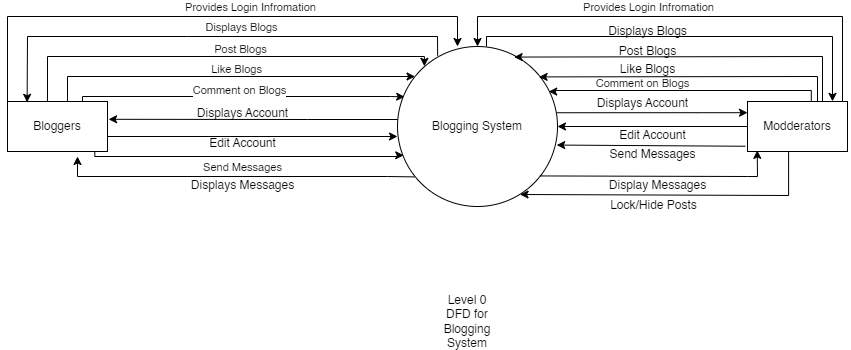

The diagram above was exported from draw.io. Its source (the exported page's mxGraphModel, read from the mxfile embedded in the PNG):
<mxGraphModel dx="1714" dy="556" grid="1" gridSize="10" guides="1" tooltips="1" connect="1" arrows="1" fold="1" page="1" pageScale="1" pageWidth="850" pageHeight="1100" math="0" shadow="0">
  <root>
    <mxCell id="0" />
    <mxCell id="1" parent="0" />
    <mxCell id="VlbHom1vkppXeVhLXR8A-18" style="edgeStyle=orthogonalEdgeStyle;rounded=0;orthogonalLoop=1;jettySize=auto;html=1;entryX=0.168;entryY=0.124;entryDx=0;entryDy=0;entryPerimeter=0;" parent="1" source="e1dtL6oG-nimvrh9x2UI-2" target="e1dtL6oG-nimvrh9x2UI-4" edge="1">
      <mxGeometry relative="1" as="geometry">
        <mxPoint x="-330" y="470" as="targetPoint" />
        <Array as="points">
          <mxPoint x="-420" y="440" />
          <mxPoint x="-43" y="440" />
        </Array>
      </mxGeometry>
    </mxCell>
    <mxCell id="VlbHom1vkppXeVhLXR8A-20" value="Post Blogs" style="edgeLabel;html=1;align=center;verticalAlign=middle;resizable=0;points=[];" parent="VlbHom1vkppXeVhLXR8A-18" vertex="1" connectable="0">
      <mxGeometry x="-0.2549" y="-2" relative="1" as="geometry">
        <mxPoint x="76" y="-10" as="offset" />
      </mxGeometry>
    </mxCell>
    <mxCell id="VlbHom1vkppXeVhLXR8A-21" style="edgeStyle=orthogonalEdgeStyle;rounded=0;orthogonalLoop=1;jettySize=auto;html=1;exitX=0.641;exitY=0.03;exitDx=0;exitDy=0;exitPerimeter=0;" parent="1" source="e1dtL6oG-nimvrh9x2UI-2" target="e1dtL6oG-nimvrh9x2UI-4" edge="1">
      <mxGeometry relative="1" as="geometry">
        <mxPoint x="-400" y="460" as="sourcePoint" />
        <Array as="points">
          <mxPoint x="-400" y="487" />
          <mxPoint x="-400" y="460" />
        </Array>
      </mxGeometry>
    </mxCell>
    <mxCell id="VlbHom1vkppXeVhLXR8A-22" value="Like Blogs&lt;br&gt;" style="edgeLabel;html=1;align=center;verticalAlign=middle;resizable=0;points=[];" parent="VlbHom1vkppXeVhLXR8A-21" vertex="1" connectable="0">
      <mxGeometry x="-0.2825" y="2" relative="1" as="geometry">
        <mxPoint x="63" y="-6" as="offset" />
      </mxGeometry>
    </mxCell>
    <mxCell id="VlbHom1vkppXeVhLXR8A-23" style="edgeStyle=orthogonalEdgeStyle;rounded=0;orthogonalLoop=1;jettySize=auto;html=1;exitX=0.75;exitY=0;exitDx=0;exitDy=0;entryX=0.045;entryY=0.315;entryDx=0;entryDy=0;entryPerimeter=0;" parent="1" source="e1dtL6oG-nimvrh9x2UI-2" target="e1dtL6oG-nimvrh9x2UI-4" edge="1">
      <mxGeometry relative="1" as="geometry">
        <Array as="points">
          <mxPoint x="-385" y="480" />
          <mxPoint x="-77" y="480" />
        </Array>
      </mxGeometry>
    </mxCell>
    <mxCell id="VlbHom1vkppXeVhLXR8A-24" value="Comment on Blogs" style="edgeLabel;html=1;align=center;verticalAlign=middle;resizable=0;points=[];" parent="VlbHom1vkppXeVhLXR8A-23" vertex="1" connectable="0">
      <mxGeometry x="-0.1956" y="-1" relative="1" as="geometry">
        <mxPoint x="29" y="-8" as="offset" />
      </mxGeometry>
    </mxCell>
    <mxCell id="VlbHom1vkppXeVhLXR8A-33" style="edgeStyle=orthogonalEdgeStyle;rounded=0;orthogonalLoop=1;jettySize=auto;html=1;" parent="1" source="e1dtL6oG-nimvrh9x2UI-2" edge="1">
      <mxGeometry relative="1" as="geometry">
        <mxPoint x="-70" y="520" as="targetPoint" />
        <Array as="points">
          <mxPoint x="-70" y="520" />
        </Array>
      </mxGeometry>
    </mxCell>
    <mxCell id="VlbHom1vkppXeVhLXR8A-35" style="edgeStyle=orthogonalEdgeStyle;rounded=0;orthogonalLoop=1;jettySize=auto;html=1;exitX=0.873;exitY=0.972;exitDx=0;exitDy=0;entryX=0.039;entryY=0.68;entryDx=0;entryDy=0;entryPerimeter=0;exitPerimeter=0;" parent="1" source="e1dtL6oG-nimvrh9x2UI-2" target="e1dtL6oG-nimvrh9x2UI-4" edge="1">
      <mxGeometry relative="1" as="geometry">
        <Array as="points">
          <mxPoint x="-373" y="540" />
          <mxPoint x="-70" y="540" />
          <mxPoint x="-70" y="539" />
        </Array>
      </mxGeometry>
    </mxCell>
    <mxCell id="VlbHom1vkppXeVhLXR8A-36" value="Send Messages" style="edgeLabel;html=1;align=center;verticalAlign=middle;resizable=0;points=[];" parent="VlbHom1vkppXeVhLXR8A-35" vertex="1" connectable="0">
      <mxGeometry x="-0.0522" y="-3" relative="1" as="geometry">
        <mxPoint x="4" y="7" as="offset" />
      </mxGeometry>
    </mxCell>
    <mxCell id="e1dtL6oG-nimvrh9x2UI-2" value="Bloggers" style="html=1;dashed=0;whiteSpace=wrap;" parent="1" vertex="1">
      <mxGeometry x="-460" y="485" width="100" height="50" as="geometry" />
    </mxCell>
    <mxCell id="VlbHom1vkppXeVhLXR8A-29" style="edgeStyle=orthogonalEdgeStyle;rounded=0;orthogonalLoop=1;jettySize=auto;html=1;entryX=1.011;entryY=0.356;entryDx=0;entryDy=0;entryPerimeter=0;" parent="1" source="e1dtL6oG-nimvrh9x2UI-4" target="e1dtL6oG-nimvrh9x2UI-2" edge="1">
      <mxGeometry relative="1" as="geometry">
        <Array as="points">
          <mxPoint x="-160" y="503" />
          <mxPoint x="-160" y="503" />
        </Array>
      </mxGeometry>
    </mxCell>
    <mxCell id="VlbHom1vkppXeVhLXR8A-55" style="edgeStyle=orthogonalEdgeStyle;rounded=0;orthogonalLoop=1;jettySize=auto;html=1;exitX=0.991;exitY=0.414;exitDx=0;exitDy=0;exitPerimeter=0;" parent="1" source="e1dtL6oG-nimvrh9x2UI-4" target="e1dtL6oG-nimvrh9x2UI-5" edge="1">
      <mxGeometry relative="1" as="geometry">
        <Array as="points">
          <mxPoint x="230" y="496" />
          <mxPoint x="230" y="496" />
        </Array>
      </mxGeometry>
    </mxCell>
    <mxCell id="e1dtL6oG-nimvrh9x2UI-4" value="Blogging System" style="shape=ellipse;html=1;dashed=0;whiteSpace=wrap;aspect=fixed;perimeter=ellipsePerimeter;" parent="1" vertex="1">
      <mxGeometry x="-70" y="430" width="160" height="160" as="geometry" />
    </mxCell>
    <mxCell id="VlbHom1vkppXeVhLXR8A-43" style="edgeStyle=orthogonalEdgeStyle;rounded=0;orthogonalLoop=1;jettySize=auto;html=1;entryX=0.5;entryY=0;entryDx=0;entryDy=0;exitX=0.95;exitY=-0.002;exitDx=0;exitDy=0;exitPerimeter=0;" parent="1" source="e1dtL6oG-nimvrh9x2UI-5" target="e1dtL6oG-nimvrh9x2UI-4" edge="1">
      <mxGeometry relative="1" as="geometry">
        <Array as="points">
          <mxPoint x="375" y="400" />
          <mxPoint x="10" y="400" />
        </Array>
      </mxGeometry>
    </mxCell>
    <mxCell id="VlbHom1vkppXeVhLXR8A-53" style="edgeStyle=orthogonalEdgeStyle;rounded=0;orthogonalLoop=1;jettySize=auto;html=1;entryX=0.945;entryY=0.282;entryDx=0;entryDy=0;entryPerimeter=0;exitX=0.638;exitY=0.015;exitDx=0;exitDy=0;exitPerimeter=0;" parent="1" source="e1dtL6oG-nimvrh9x2UI-5" target="e1dtL6oG-nimvrh9x2UI-4" edge="1">
      <mxGeometry relative="1" as="geometry">
        <Array as="points">
          <mxPoint x="344" y="474" />
          <mxPoint x="87" y="474" />
          <mxPoint x="87" y="475" />
        </Array>
      </mxGeometry>
    </mxCell>
    <mxCell id="VlbHom1vkppXeVhLXR8A-54" value="Comment on Blogs" style="edgeLabel;html=1;align=center;verticalAlign=middle;resizable=0;points=[];" parent="VlbHom1vkppXeVhLXR8A-53" vertex="1" connectable="0">
      <mxGeometry x="0.3407" relative="1" as="geometry">
        <mxPoint x="4" y="-8" as="offset" />
      </mxGeometry>
    </mxCell>
    <mxCell id="VlbHom1vkppXeVhLXR8A-57" style="edgeStyle=orthogonalEdgeStyle;rounded=0;orthogonalLoop=1;jettySize=auto;html=1;entryX=1;entryY=0.5;entryDx=0;entryDy=0;" parent="1" source="e1dtL6oG-nimvrh9x2UI-5" target="e1dtL6oG-nimvrh9x2UI-4" edge="1">
      <mxGeometry relative="1" as="geometry" />
    </mxCell>
    <mxCell id="k12UPrafSxKc0j2QZw2m-1" style="edgeStyle=orthogonalEdgeStyle;rounded=0;orthogonalLoop=1;jettySize=auto;html=1;entryX=0.766;entryY=0.925;entryDx=0;entryDy=0;entryPerimeter=0;exitX=0.411;exitY=0.989;exitDx=0;exitDy=0;exitPerimeter=0;" parent="1" source="e1dtL6oG-nimvrh9x2UI-5" target="e1dtL6oG-nimvrh9x2UI-4" edge="1">
      <mxGeometry relative="1" as="geometry">
        <mxPoint x="61.849833462074336" y="579" as="targetPoint" />
        <mxPoint x="320" y="540" as="sourcePoint" />
        <Array as="points">
          <mxPoint x="321" y="579" />
          <mxPoint x="53" y="579" />
        </Array>
      </mxGeometry>
    </mxCell>
    <mxCell id="e1dtL6oG-nimvrh9x2UI-5" value="Modderators" style="html=1;dashed=0;whiteSpace=wrap;" parent="1" vertex="1">
      <mxGeometry x="280" y="485" width="100" height="50" as="geometry" />
    </mxCell>
    <mxCell id="VlbHom1vkppXeVhLXR8A-14" value="" style="endArrow=classic;html=1;rounded=0;exitX=0;exitY=0;exitDx=0;exitDy=0;entryX=0.375;entryY=0;entryDx=0;entryDy=0;entryPerimeter=0;" parent="1" source="e1dtL6oG-nimvrh9x2UI-2" target="e1dtL6oG-nimvrh9x2UI-4" edge="1">
      <mxGeometry width="50" height="50" relative="1" as="geometry">
        <mxPoint x="-390" y="470" as="sourcePoint" />
        <mxPoint x="-90" y="430" as="targetPoint" />
        <Array as="points">
          <mxPoint x="-460" y="400" />
          <mxPoint x="-10" y="400" />
        </Array>
      </mxGeometry>
    </mxCell>
    <mxCell id="VlbHom1vkppXeVhLXR8A-15" value="Provides Login Infromation&lt;br&gt;" style="edgeLabel;html=1;align=center;verticalAlign=middle;resizable=0;points=[];" parent="VlbHom1vkppXeVhLXR8A-14" vertex="1" connectable="0">
      <mxGeometry x="0.0032" y="2" relative="1" as="geometry">
        <mxPoint x="44" y="-8" as="offset" />
      </mxGeometry>
    </mxCell>
    <mxCell id="VlbHom1vkppXeVhLXR8A-16" value="" style="endArrow=classic;html=1;rounded=0;exitX=0.251;exitY=0.058;exitDx=0;exitDy=0;exitPerimeter=0;entryX=0.196;entryY=0.016;entryDx=0;entryDy=0;entryPerimeter=0;" parent="1" source="e1dtL6oG-nimvrh9x2UI-4" target="e1dtL6oG-nimvrh9x2UI-2" edge="1">
      <mxGeometry width="50" height="50" relative="1" as="geometry">
        <mxPoint x="-310" y="510" as="sourcePoint" />
        <mxPoint x="-440" y="480" as="targetPoint" />
        <Array as="points">
          <mxPoint x="-30" y="420" />
          <mxPoint x="-280" y="420" />
          <mxPoint x="-440" y="420" />
        </Array>
      </mxGeometry>
    </mxCell>
    <mxCell id="VlbHom1vkppXeVhLXR8A-17" value="Displays Blogs" style="edgeLabel;html=1;align=center;verticalAlign=middle;resizable=0;points=[];" parent="VlbHom1vkppXeVhLXR8A-16" vertex="1" connectable="0">
      <mxGeometry x="0.2519" y="1" relative="1" as="geometry">
        <mxPoint x="94" y="-11" as="offset" />
      </mxGeometry>
    </mxCell>
    <mxCell id="VlbHom1vkppXeVhLXR8A-31" value="Displays Account&lt;br&gt;" style="text;html=1;align=center;verticalAlign=middle;resizable=0;points=[];autosize=1;strokeColor=none;fillColor=none;" parent="1" vertex="1">
      <mxGeometry x="-280" y="482" width="110" height="30" as="geometry" />
    </mxCell>
    <mxCell id="VlbHom1vkppXeVhLXR8A-34" value="Edit Account&lt;br&gt;" style="text;html=1;align=center;verticalAlign=middle;resizable=0;points=[];autosize=1;strokeColor=none;fillColor=none;" parent="1" vertex="1">
      <mxGeometry x="-270" y="512" width="90" height="30" as="geometry" />
    </mxCell>
    <mxCell id="VlbHom1vkppXeVhLXR8A-38" value="" style="endArrow=classic;html=1;rounded=0;exitX=0.106;exitY=0.815;exitDx=0;exitDy=0;exitPerimeter=0;entryX=0.7;entryY=1.1;entryDx=0;entryDy=0;entryPerimeter=0;" parent="1" source="e1dtL6oG-nimvrh9x2UI-4" target="e1dtL6oG-nimvrh9x2UI-2" edge="1">
      <mxGeometry width="50" height="50" relative="1" as="geometry">
        <mxPoint x="-210" y="620" as="sourcePoint" />
        <mxPoint x="-370" y="560" as="targetPoint" />
        <Array as="points">
          <mxPoint x="-80" y="560" />
          <mxPoint x="-390" y="560" />
        </Array>
      </mxGeometry>
    </mxCell>
    <mxCell id="VlbHom1vkppXeVhLXR8A-42" value="Displays Messages&lt;br&gt;" style="text;html=1;align=center;verticalAlign=middle;resizable=0;points=[];autosize=1;strokeColor=none;fillColor=none;" parent="1" vertex="1">
      <mxGeometry x="-290" y="554" width="130" height="30" as="geometry" />
    </mxCell>
    <mxCell id="VlbHom1vkppXeVhLXR8A-44" value="Provides Login Infromation&lt;br&gt;" style="edgeLabel;html=1;align=center;verticalAlign=middle;resizable=0;points=[];" parent="1" vertex="1" connectable="0">
      <mxGeometry x="180" y="390" as="geometry" />
    </mxCell>
    <mxCell id="VlbHom1vkppXeVhLXR8A-45" value="" style="endArrow=classic;html=1;rounded=0;entryX=0.85;entryY=-0.002;entryDx=0;entryDy=0;entryPerimeter=0;" parent="1" target="e1dtL6oG-nimvrh9x2UI-5" edge="1">
      <mxGeometry width="50" height="50" relative="1" as="geometry">
        <mxPoint x="19" y="430" as="sourcePoint" />
        <mxPoint x="321.29999999999995" y="496.35" as="targetPoint" />
        <Array as="points">
          <mxPoint x="19" y="420" />
          <mxPoint x="365" y="420" />
        </Array>
      </mxGeometry>
    </mxCell>
    <mxCell id="VlbHom1vkppXeVhLXR8A-46" value="Displays Blogs" style="text;html=1;align=center;verticalAlign=middle;resizable=0;points=[];autosize=1;strokeColor=none;fillColor=none;" parent="1" vertex="1">
      <mxGeometry x="130" y="400" width="100" height="30" as="geometry" />
    </mxCell>
    <mxCell id="VlbHom1vkppXeVhLXR8A-49" value="" style="endArrow=classic;html=1;rounded=0;exitX=0.75;exitY=0;exitDx=0;exitDy=0;entryX=0.729;entryY=0.066;entryDx=0;entryDy=0;entryPerimeter=0;" parent="1" source="e1dtL6oG-nimvrh9x2UI-5" target="e1dtL6oG-nimvrh9x2UI-4" edge="1">
      <mxGeometry width="50" height="50" relative="1" as="geometry">
        <mxPoint x="240" y="510" as="sourcePoint" />
        <mxPoint x="290" y="460" as="targetPoint" />
        <Array as="points">
          <mxPoint x="355" y="440" />
        </Array>
      </mxGeometry>
    </mxCell>
    <mxCell id="VlbHom1vkppXeVhLXR8A-50" value="Post Blogs&lt;br&gt;" style="text;html=1;align=center;verticalAlign=middle;resizable=0;points=[];autosize=1;strokeColor=none;fillColor=none;" parent="1" vertex="1">
      <mxGeometry x="140" y="420" width="80" height="30" as="geometry" />
    </mxCell>
    <mxCell id="VlbHom1vkppXeVhLXR8A-51" value="" style="endArrow=classic;html=1;rounded=0;entryX=0.885;entryY=0.19;entryDx=0;entryDy=0;exitX=0.7;exitY=-0.004;exitDx=0;exitDy=0;exitPerimeter=0;entryPerimeter=0;" parent="1" source="e1dtL6oG-nimvrh9x2UI-5" target="e1dtL6oG-nimvrh9x2UI-4" edge="1">
      <mxGeometry width="50" height="50" relative="1" as="geometry">
        <mxPoint x="340" y="453" as="sourcePoint" />
        <mxPoint x="220" y="390" as="targetPoint" />
        <Array as="points">
          <mxPoint x="350" y="460" />
        </Array>
      </mxGeometry>
    </mxCell>
    <mxCell id="VlbHom1vkppXeVhLXR8A-52" value="Like Blogs" style="text;html=1;align=center;verticalAlign=middle;resizable=0;points=[];autosize=1;strokeColor=none;fillColor=none;" parent="1" vertex="1">
      <mxGeometry x="140" y="438" width="80" height="30" as="geometry" />
    </mxCell>
    <mxCell id="VlbHom1vkppXeVhLXR8A-56" value="Displays Account" style="text;html=1;align=center;verticalAlign=middle;resizable=0;points=[];autosize=1;strokeColor=none;fillColor=none;" parent="1" vertex="1">
      <mxGeometry x="120" y="472" width="110" height="30" as="geometry" />
    </mxCell>
    <mxCell id="VlbHom1vkppXeVhLXR8A-58" value="Edit Account" style="text;html=1;align=center;verticalAlign=middle;resizable=0;points=[];autosize=1;strokeColor=none;fillColor=none;" parent="1" vertex="1">
      <mxGeometry x="140" y="504" width="90" height="30" as="geometry" />
    </mxCell>
    <mxCell id="VlbHom1vkppXeVhLXR8A-59" value="" style="endArrow=classic;html=1;rounded=0;entryX=0.097;entryY=0.978;entryDx=0;entryDy=0;exitX=0.889;exitY=0.809;exitDx=0;exitDy=0;exitPerimeter=0;entryPerimeter=0;" parent="1" source="e1dtL6oG-nimvrh9x2UI-4" target="e1dtL6oG-nimvrh9x2UI-5" edge="1">
      <mxGeometry width="50" height="50" relative="1" as="geometry">
        <mxPoint x="210" y="620" as="sourcePoint" />
        <mxPoint x="260" y="570" as="targetPoint" />
        <Array as="points">
          <mxPoint x="280" y="560" />
          <mxPoint x="290" y="560" />
        </Array>
      </mxGeometry>
    </mxCell>
    <mxCell id="VlbHom1vkppXeVhLXR8A-60" value="Send Messages" style="text;html=1;align=center;verticalAlign=middle;resizable=0;points=[];autosize=1;strokeColor=none;fillColor=none;" parent="1" vertex="1">
      <mxGeometry x="130" y="523" width="110" height="30" as="geometry" />
    </mxCell>
    <mxCell id="VlbHom1vkppXeVhLXR8A-62" value="" style="endArrow=classic;html=1;rounded=0;entryX=0.995;entryY=0.616;entryDx=0;entryDy=0;entryPerimeter=0;exitX=-0.022;exitY=0.895;exitDx=0;exitDy=0;exitPerimeter=0;" parent="1" source="e1dtL6oG-nimvrh9x2UI-5" target="e1dtL6oG-nimvrh9x2UI-4" edge="1">
      <mxGeometry width="50" height="50" relative="1" as="geometry">
        <mxPoint x="170" y="540" as="sourcePoint" />
        <mxPoint x="220" y="490" as="targetPoint" />
      </mxGeometry>
    </mxCell>
    <mxCell id="VlbHom1vkppXeVhLXR8A-63" value="Display Messages" style="text;html=1;align=center;verticalAlign=middle;resizable=0;points=[];autosize=1;strokeColor=none;fillColor=none;" parent="1" vertex="1">
      <mxGeometry x="130" y="554" width="120" height="30" as="geometry" />
    </mxCell>
    <mxCell id="VlbHom1vkppXeVhLXR8A-64" value="Level 0 DFD for Blogging System" style="text;html=1;strokeColor=none;fillColor=none;align=center;verticalAlign=middle;whiteSpace=wrap;rounded=0;" parent="1" vertex="1">
      <mxGeometry x="-30" y="690" width="60" height="30" as="geometry" />
    </mxCell>
    <mxCell id="k12UPrafSxKc0j2QZw2m-2" value="Lock/Hide Posts&lt;br&gt;" style="text;html=1;align=center;verticalAlign=middle;resizable=0;points=[];autosize=1;strokeColor=none;fillColor=none;" parent="1" vertex="1">
      <mxGeometry x="131" y="574" width="110" height="30" as="geometry" />
    </mxCell>
  </root>
</mxGraphModel>